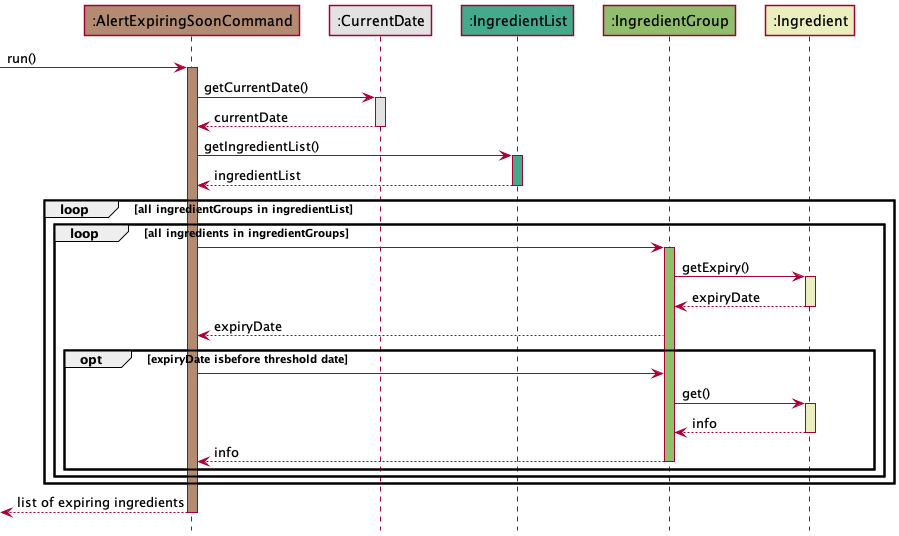

The diagram above was rendered by PlantUML. Its source (embedded in the PNG):
@startuml
!include style.puml

Participant ":AlertExpiringSoonCommand" as alert_exp COMMAND_COLOUR_S1
Participant ":CurrentDate" as date DATE_COLOUR
Participant ":IngredientList" as ing_list INGREDIENTLIST_COLOUR
Participant ":IngredientGroup" as ing_group INGREDIENTGROUP_COLOUR
Participant ":Ingredient" as ing INGREDIENT_COLOUR

-> alert_exp : run()
activate alert_exp COMMAND_COLOUR_S1

alert_exp -> date : getCurrentDate()
activate date DATE_COLOUR

date --> alert_exp : currentDate
deactivate date

alert_exp -> ing_list : getIngredientList()
activate ing_list INGREDIENTLIST_COLOUR

ing_list --> alert_exp : ingredientList
deactivate ing_list

loop all ingredientGroups in ingredientList
    loop all ingredients in ingredientGroups
    alert_exp -> ing_group
        activate ing_group INGREDIENTGROUP_COLOUR
        ing_group -> ing : getExpiry()
        activate ing INGREDIENT_COLOUR
        ing --> ing_group : expiryDate
        deactivate ing

        ing_group --> alert_exp: expiryDate
        opt expiryDate isbefore threshold date
            alert_exp -> ing_group
            ing_group -> ing: get()
            activate ing INGREDIENT_COLOUR
            ing --> ing_group: info
            deactivate ing
            ing_group --> alert_exp: info
            deactivate ing_group
        end
    end
end

<-- alert_exp : list of expiring ingredients
deactivate alert_exp







@enduml